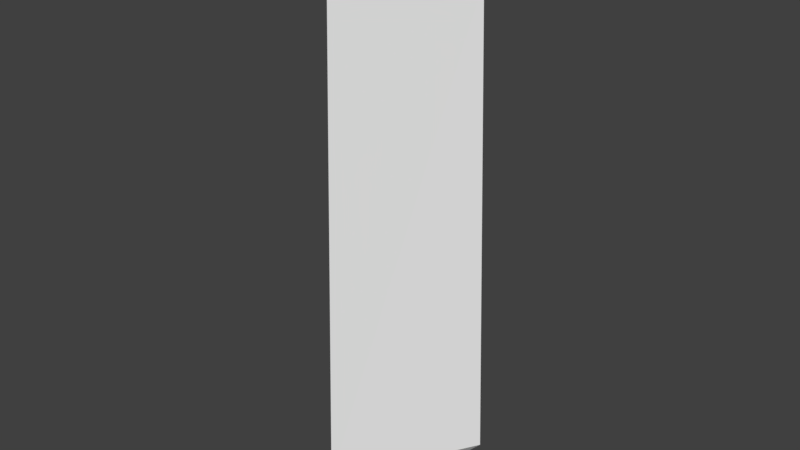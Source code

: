 # Source: huf_upperarm.blend  (saved by Blender 2.80.75; exported with 4.5.12 LTS)
import bpy
from mathutils import Matrix  # noqa: F401  (used for matrix-valued properties, if any)

bpy.ops.wm.read_factory_settings(use_empty=True)
scene = bpy.context.scene
scene.name = 'Scene'

# ---- collections
col_collection_1 = bpy.data.collections.new('Collection 1'); scene.collection.children.link(col_collection_1)

# ---- materials (node trees are filled in below, after node groups)
mat_standard = bpy.data.materials.new('Standard')
mat_standard.alpha_threshold = 0.0
mat_standard.use_transparent_shadow = False
mat_standard.specular_color = (0.0, 0.0, 0.0)
mat_standard.roughness = 0.5

# ---- material node trees

# ---- world
world_world = bpy.data.worlds.new('World'); scene.world = world_world
world_world.color = (0.05088, 0.05088, 0.05088)
world_world.use_sun_shadow = False
world_world.sun_shadow_jitter_overblur = 0.0
world_world.cycles.sampling_method = 'MANUAL'

# ---- meshes
me_geometry_n25626 = bpy.data.meshes.new('Geometry_n25626')
me_geometry_n25626.from_pydata([(3.051, 23.83, 4.593), (-1.019, 22.59, 0.2333), (3.052, -0.2713, 5.314), (7.104, 22.71, 0.2333), (7.783, 1.026, 0.2244), (3.051, 24.69, 0.2265), (3.052, -0.2713, -4.616), (-1.7, -0.2713, 0.2244), (3.051, 22.0, -3.913), (4.175, -2.69, 0.3839)], [], [(8, 1, 5), (0, 5, 1), (3, 5, 0), (6, 3, 4), (8, 5, 3), (1, 6, 7), (8, 6, 1), (9, 6, 4), (7, 6, 9), (1, 2, 0), (9, 4, 2), (3, 2, 4), (6, 8, 3), (2, 7, 9), (2, 1, 7), (0, 2, 3)])
_uv = me_geometry_n25626.uv_layers.new(name='UVMap')
_uv.uv.foreach_set('vector', [0.5809, 0.372, 0.406, 0.3699, 0.4877, 0.2764, 0.4027, 0.1906, 0.4877, 0.2764, 0.406, 0.3699, 0.5809, 0.1972, 0.4877, 0.2764, 0.4027, 0.1906, 0.0001784, 0.8143, 0.1857, 0.1906, 0.1857, 0.7829, 0.5809, 0.372, 0.4877, 0.2764, 0.5809, 0.1972, 0.0001784, 0.987, 0.6243, 0.8147, 0.6243, 0.9998, 0.01622, 0.8284, 0.6243, 0.8147, 0.0001784, 0.987, 0.2864, 0.2879, 0.188, 0.4034, 0.186, 0.1906, 0.4024, 0.4112, 0.188, 0.4034, 0.2864, 0.2879, 0.03394, 0.01304, 0.6581, 0.1902, 0.0001784, 0.1758, 0.2864, 0.2879, 0.186, 0.1906, 0.4024, 0.1925, 0.6842, 0.02695, 0.8473, 0.6583, 0.6584, 0.6187, 0.0001784, 0.8143, 0.02702, 0.2066, 0.1857, 0.1906, 0.4024, 0.1925, 0.4024, 0.4112, 0.2864, 0.2879, 0.6581, 0.1902, 0.03394, 0.01304, 0.6581, 0.0001784, 0.8473, 0.0001784, 0.8473, 0.6583, 0.6842, 0.02695])
me_geometry_n25626.materials.append(mat_standard)
me_geometry_n25626.use_remesh_preserve_volume = False
me_geometry_n25626.use_remesh_preserve_attributes = False
me_geometry_n25626.use_mirror_vertex_groups = False
me_geometry_n25626.update()

# ---- objects
ob_foot__6 = bpy.data.objects.new('foot (6)', me_geometry_n25626)

# ---- transforms, parenting, visibility, modifiers, constraints
ob_foot__6.location = (0.0, 0.0, 0.0)
ob_foot__6.rotation_euler = (1.571, -0.0, 0.0)
ob_foot__6.lineart.crease_threshold = 0.0

# ---- collection membership
col_collection_1.objects.link(ob_foot__6)

# ---- scene / render settings (as saved in the file)
scene.frame_start = 1; scene.frame_end = 250; scene.frame_set(1)
scene.render.engine = 'BLENDER_EEVEE_NEXT'
scene.render.resolution_percentage = 50
scene.render.dither_intensity = 0.0
scene.cycles.use_denoising = False
scene.cycles.samples = 128
scene.cycles.sampling_pattern = 'TABULATED_SOBOL'
scene.cycles.use_adaptive_sampling = False
scene.cycles.use_light_tree = False
scene.cycles.blur_glossy = 0.0
scene.cycles.sample_clamp_indirect = 0.0
scene.view_settings.view_transform = 'Standard'
bpy.context.view_layer.update()

# ---- added for rendering (the .blend has no active camera and no usable light): camera, sun
cam_auto = bpy.data.cameras.new('AutoCamera')
cam_auto.lens = 50.0
cam_auto.sensor_width = 36.0
cam_auto.clip_end = 1000.0
ob_auto_camera = bpy.data.objects.new('AutoCamera', cam_auto)
scene.collection.objects.link(ob_auto_camera)
ob_auto_camera.location = (31.3834, -34.3589, 33.6744)
ob_auto_camera.rotation_euler = (1.09748, -7.21219e-08, 0.694738)
scene.camera = ob_auto_camera
light_auto_sun = bpy.data.lights.new('AutoSun', 'SUN')
light_auto_sun.energy = 3.0
light_auto_sun.angle = 0.0523599
ob_auto_sun = bpy.data.objects.new('AutoSun', light_auto_sun)
scene.collection.objects.link(ob_auto_sun)
ob_auto_sun.rotation_euler = (0.872665, 0.174533, 0.523599)
bpy.context.view_layer.update()

